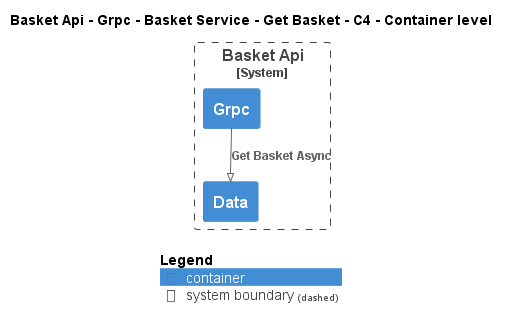

The diagram above was rendered by PlantUML. Its source (embedded in the PNG):
@startuml
!pragma layout smetana
!include ..\..\..\..\..\..\..\..\.c4s\C4_Container.puml

AddElementTag("state:new", $bgColor=green, $fontColor=#ffffff, $borderColor=green, $shadowing="False")
AddElementTag("state:changed", $bgColor=orange, $fontColor=#ffffff, $borderColor=orange, $shadowing="False")
AddElementTag("state:removed", $bgColor=red, $fontColor=#ffffff, $borderColor=red, $shadowing="False")

AddRelTag("state:new", $textColor=green, $lineColor=green)
AddRelTag("state:changed", $textColor=orange, $lineColor=orange)
AddRelTag("state:removed", $textColor=red, $lineColor=red)

SHOW_PERSON_PORTRAIT()
LAYOUT_TOP_DOWN()

skinparam linetype polyline

title Basket Api - Grpc - Basket Service - Get Basket - C4 - Container level


System_Boundary(dotnet.eShop.Architecture.SoftwareSystems.BasketApi, "Basket Api") {
    Container(dotnet.eShop.Architecture.SoftwareSystems.BasketApi.Containers.Grpc, "Grpc", "", "")
    Container(dotnet.eShop.Architecture.SoftwareSystems.BasketApi.Containers.Data, "Data", "", "")
}

Rel(dotnet.eShop.Architecture.SoftwareSystems.BasketApi.Containers.Grpc, dotnet.eShop.Architecture.SoftwareSystems.BasketApi.Containers.Data, "Get Basket Async")


SHOW_LEGEND()
@enduml